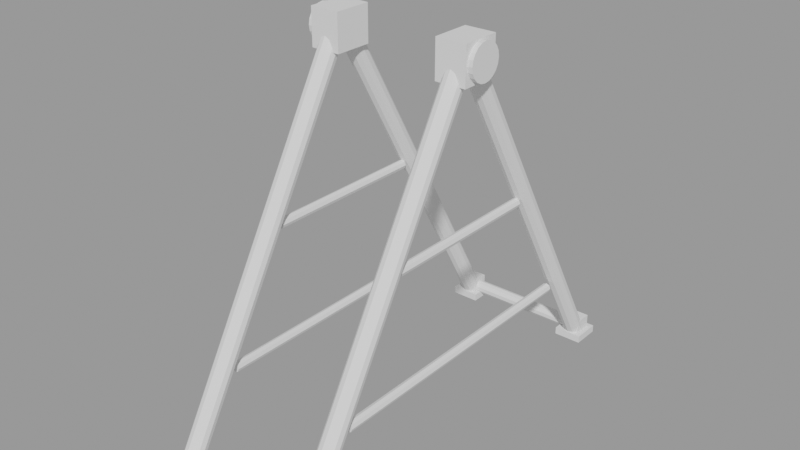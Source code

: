 # Source: roblock_bianglala_statik.blend  (saved by Blender 3.6.14; exported with 4.5.12 LTS)
import bpy
from mathutils import Matrix  # noqa: F401  (used for matrix-valued properties, if any)

bpy.ops.wm.read_factory_settings(use_empty=True)
scene = bpy.context.scene
scene.name = 'BianglalaStatik'

# ---- meshes
me_bianglalastatik_wswhite = bpy.data.meshes.new('BianglalaStatik_WsWhite')
me_bianglalastatik_wswhite.from_pydata([(-8.0, -26.0, 1.072), (-8.0, -2.198, 42.57), (-8.575, -25.86, 0.9955), (-8.575, -2.064, 42.5), (-8.996, -25.5, 0.7861), (-8.996, -1.699, 42.29), (-9.15, -25.0, 0.5), (-9.15, -1.2, 42.0), (-8.996, -24.5, 0.2139), (-8.996, -0.7012, 41.71), (-8.575, -24.14, 0.004534), (-8.575, -0.3361, 41.5), (-8.0, -24.0, -0.07211), (-8.0, -0.2024, 41.43), (-7.425, -24.14, 0.004534), (-7.425, -0.3361, 41.5), (-7.004, -24.5, 0.2139), (-7.004, -0.7012, 41.71), (-6.85, -25.0, 0.5), (-6.85, -1.2, 42.0), (-7.004, -25.5, 0.7861), (-7.004, -1.699, 42.29), (-7.425, -25.86, 0.9955), (-7.425, -2.064, 42.5), (-8.0, 26.0, 1.072), (-8.0, 2.198, 42.57), (-7.425, 25.86, 0.9955), (-7.425, 2.064, 42.5), (-7.004, 25.5, 0.7861), (-7.004, 1.699, 42.29), (-6.85, 25.0, 0.5), (-6.85, 1.2, 42.0), (-7.004, 24.5, 0.2139), (-7.004, 0.7012, 41.71), (-7.425, 24.14, 0.004536), (-7.425, 0.3361, 41.5), (-8.0, 24.0, -0.07211), (-8.0, 0.2024, 41.43), (-8.575, 24.14, 0.004536), (-8.575, 0.3361, 41.5), (-8.996, 24.5, 0.2139), (-8.996, 0.7012, 41.71), (-9.15, 25.0, 0.5), (-9.15, 1.2, 42.0), (-8.996, 25.5, 0.7861), (-8.996, 1.699, 42.29), (-8.575, 25.86, 0.9955), (-8.575, 2.064, 42.5), (8.0, -26.0, 1.072), (8.0, -2.198, 42.57), (7.425, -25.86, 0.9955), (7.425, -2.064, 42.5), (7.004, -25.5, 0.7861), (7.004, -1.699, 42.29), (6.85, -25.0, 0.5), (6.85, -1.2, 42.0), (7.004, -24.5, 0.2139), (7.004, -0.7012, 41.71), (7.425, -24.14, 0.004534), (7.425, -0.3361, 41.5), (8.0, -24.0, -0.07211), (8.0, -0.2024, 41.43), (8.575, -24.14, 0.004534), (8.575, -0.3361, 41.5), (8.996, -24.5, 0.2139), (8.996, -0.7012, 41.71), (9.15, -25.0, 0.5), (9.15, -1.2, 42.0), (8.996, -25.5, 0.7861), (8.996, -1.699, 42.29), (8.575, -25.86, 0.9955), (8.575, -2.064, 42.5), (8.0, 26.0, 1.072), (8.0, 2.198, 42.57), (8.575, 25.86, 0.9955), (8.575, 2.064, 42.5), (8.996, 25.5, 0.7861), (8.996, 1.699, 42.29), (9.15, 25.0, 0.5), (9.15, 1.2, 42.0), (8.996, 24.5, 0.2139), (8.996, 0.7012, 41.71), (8.575, 24.14, 0.004536), (8.575, 0.3361, 41.5), (8.0, 24.0, -0.07211), (8.0, 0.2024, 41.43), (7.425, 24.14, 0.004536), (7.425, 0.3361, 41.5), (7.004, 24.5, 0.2139), (7.004, 0.7012, 41.71), (6.85, 25.0, 0.5), (6.85, 1.2, 42.0), (7.004, 25.5, 0.7861), (7.004, 1.699, 42.29), (7.425, 25.86, 0.9955), (7.425, 2.064, 42.5)], [], [(56, 57, 59, 58), (0, 1, 3, 2), (78, 79, 81, 80), (2, 3, 5, 4), (84, 85, 87, 86), (28, 29, 31, 30), (4, 5, 7, 6), (74, 75, 77, 76), (52, 53, 55, 54), (6, 7, 9, 8), (34, 35, 37, 36), (8, 9, 11, 10), (50, 51, 53, 52), (26, 27, 29, 28), (10, 11, 13, 12), (12, 13, 15, 14), (32, 33, 35, 34), (80, 81, 83, 82), (14, 15, 17, 16), (76, 77, 79, 78), (24, 25, 27, 26), (16, 17, 19, 18), (58, 59, 61, 60), (18, 19, 21, 20), (3, 1, 23, 21, 19, 17, 15, 13, 11, 9, 7, 5), (20, 21, 23, 22), (36, 37, 39, 38), (30, 31, 33, 32), (22, 23, 1, 0), (0, 2, 4, 6, 8, 10, 12, 14, 16, 18, 20, 22), (38, 39, 41, 40), (82, 83, 85, 84), (48, 49, 51, 50), (40, 41, 43, 42), (42, 43, 45, 44), (33, 31, 29, 27, 25, 47, 45, 43, 41, 39, 37, 35), (44, 45, 47, 46), (60, 61, 63, 62), (54, 55, 57, 56), (46, 47, 25, 24), (38, 40, 42, 44, 46, 24, 26, 28, 30, 32, 34, 36), (62, 63, 65, 64), (72, 73, 75, 74), (64, 65, 67, 66), (66, 67, 69, 68), (50, 52, 54, 56, 58, 60, 62, 64, 66, 68, 70, 48), (68, 69, 71, 70), (70, 71, 49, 48), (55, 53, 51, 49, 71, 69, 67, 65, 63, 61, 59, 57), (86, 87, 89, 88), (88, 89, 91, 90), (90, 91, 93, 92), (82, 84, 86, 88, 90, 92, 94, 72, 74, 76, 78, 80), (92, 93, 95, 94), (94, 95, 73, 72), (87, 85, 83, 81, 79, 77, 75, 73, 95, 93, 91, 89)])
me_bianglalastatik_wswhite.update()
me_bianglalastatik_wsdark = bpy.data.meshes.new('BianglalaStatik_WsDark')
me_bianglalastatik_wsdark.from_pydata([(-9.7, -26.7, 0.0), (-9.7, -26.7, 0.9), (-9.7, -23.3, 0.0), (-9.7, -23.3, 0.9), (-6.3, -26.7, 0.0), (-6.3, -26.7, 0.9), (-6.3, -23.3, 0.0), (-6.3, -23.3, 0.9), (-9.7, 23.3, 0.0), (-9.7, 23.3, 0.9), (-9.7, 26.7, 0.0), (-9.7, 26.7, 0.9), (-6.3, 23.3, 0.0), (-6.3, 23.3, 0.9), (-6.3, 26.7, 0.0), (-6.3, 26.7, 0.9), (-9.8, -2.3, 40.8), (-9.8, -2.3, 45.2), (-9.8, 2.3, 40.8), (-9.8, 2.3, 45.2), (-6.2, -2.3, 40.8), (-6.2, -2.3, 45.2), (-6.2, 2.3, 40.8), (-6.2, 2.3, 45.2), (6.3, -26.7, 0.0), (6.3, -26.7, 0.9), (6.3, -23.3, 0.0), (6.3, -23.3, 0.9), (9.7, -26.7, 0.0), (9.7, -26.7, 0.9), (9.7, -23.3, 0.0), (9.7, -23.3, 0.9), (6.3, 23.3, 0.0), (6.3, 23.3, 0.9), (6.3, 26.7, 0.0), (6.3, 26.7, 0.9), (9.7, 23.3, 0.0), (9.7, 23.3, 0.9), (9.7, 26.7, 0.0), (9.7, 26.7, 0.9), (6.2, -2.3, 40.8), (6.2, -2.3, 45.2), (6.2, 2.3, 40.8), (6.2, 2.3, 45.2), (9.8, -2.3, 40.8), (9.8, -2.3, 45.2), (9.8, 2.3, 40.8), (9.8, 2.3, 45.2)], [], [(0, 1, 3, 2), (2, 3, 7, 6), (6, 7, 5, 4), (4, 5, 1, 0), (2, 6, 4, 0), (7, 3, 1, 5), (8, 9, 11, 10), (10, 11, 15, 14), (14, 15, 13, 12), (12, 13, 9, 8), (10, 14, 12, 8), (15, 11, 9, 13), (16, 17, 19, 18), (18, 19, 23, 22), (22, 23, 21, 20), (20, 21, 17, 16), (18, 22, 20, 16), (23, 19, 17, 21), (24, 25, 27, 26), (26, 27, 31, 30), (30, 31, 29, 28), (28, 29, 25, 24), (26, 30, 28, 24), (31, 27, 25, 29), (32, 33, 35, 34), (34, 35, 39, 38), (38, 39, 37, 36), (36, 37, 33, 32), (34, 38, 36, 32), (39, 35, 33, 37), (40, 41, 43, 42), (42, 43, 47, 46), (46, 47, 45, 44), (44, 45, 41, 40), (42, 46, 44, 40), (47, 43, 41, 45)])
me_bianglalastatik_wsdark.update()
me_bianglalastatik_wsblue = bpy.data.meshes.new('BianglalaStatik_WsBlue')
me_bianglalastatik_wsblue.from_pydata([(-9.1, -26.1, 0.9), (-9.1, -26.1, 2.5), (-9.1, -23.9, 0.9), (-9.1, -23.9, 2.5), (-6.9, -26.1, 0.9), (-6.9, -26.1, 2.5), (-6.9, -23.9, 0.9), (-6.9, -23.9, 2.5), (-9.1, 23.9, 0.9), (-9.1, 23.9, 2.5), (-9.1, 26.1, 0.9), (-9.1, 26.1, 2.5), (-6.9, 23.9, 0.9), (-6.9, 23.9, 2.5), (-6.9, 26.1, 0.9), (-6.9, 26.1, 2.5), (6.9, -26.1, 0.9), (6.9, -26.1, 2.5), (-8.0, -17.5, 10.55), (-8.0, 17.5, 10.55), (-8.389, -17.5, 10.39), (-8.389, 17.5, 10.39), (-8.55, -17.5, 10.0), (-8.55, 17.5, 10.0), (-8.389, -17.5, 9.611), (-8.389, 17.5, 9.611), (-8.0, -17.5, 9.45), (-8.0, 17.5, 9.45), (-7.611, -17.5, 9.611), (-7.611, 17.5, 9.611), (-7.45, -17.5, 10.0), (-7.45, 17.5, 10.0), (-7.611, -17.5, 10.39), (-7.611, 17.5, 10.39), (-8.0, -10.0, 24.55), (-8.0, 10.0, 24.55), (-8.389, -10.0, 24.39), (-8.389, 10.0, 24.39), (-8.55, -10.0, 24.0), (-8.55, 10.0, 24.0), (-8.389, -10.0, 23.61), (-8.389, 10.0, 23.61), (-8.0, -10.0, 23.45), (-8.0, 10.0, 23.45), (-7.611, -10.0, 23.61), (-7.611, 10.0, 23.61), (-7.45, -10.0, 24.0), (-7.45, 10.0, 24.0), (-7.611, -10.0, 24.39), (-7.611, 10.0, 24.39), (-10.4, 2.503e-07, 45.1), (-8.8, 2.503e-07, 45.1), (-10.4, 0.6489, 45.0), (-8.8, 0.6489, 45.0), (-10.4, 1.234, 44.7), (-8.8, 1.234, 44.7), (-10.4, 1.699, 44.23), (-8.8, 1.699, 44.23), (-10.4, 1.997, 43.65), (-8.8, 1.997, 43.65), (-10.4, 2.1, 43.0), (-8.8, 2.1, 43.0), (-10.4, 1.997, 42.35), (-8.8, 1.997, 42.35), (-10.4, 1.699, 41.77), (-8.8, 1.699, 41.77), (-10.4, 1.234, 41.3), (-8.8, 1.234, 41.3), (-10.4, 0.6489, 41.0), (-8.8, 0.6489, 41.0), (-10.4, -2.503e-07, 40.9), (-8.8, -2.503e-07, 40.9), (-10.4, -0.6489, 41.0), (-8.8, -0.6489, 41.0), (-10.4, -1.234, 41.3), (-8.8, -1.234, 41.3), (-10.4, -1.699, 41.77), (-8.8, -1.699, 41.77), (-10.4, -1.997, 42.35), (-8.8, -1.997, 42.35), (-10.4, -2.1, 43.0), (-8.8, -2.1, 43.0), (-10.4, -1.997, 43.65), (-8.8, -1.997, 43.65), (-10.4, -1.699, 44.23), (-8.8, -1.699, 44.23), (-10.4, -1.234, 44.7), (-8.8, -1.234, 44.7), (-10.4, -0.6489, 45.0), (-8.8, -0.6489, 45.0), (6.9, -23.9, 0.9), (6.9, -23.9, 2.5), (9.1, -26.1, 0.9), (9.1, -26.1, 2.5), (9.1, -23.9, 0.9), (9.1, -23.9, 2.5), (6.9, 23.9, 0.9), (6.9, 23.9, 2.5), (6.9, 26.1, 0.9), (6.9, 26.1, 2.5), (9.1, 23.9, 0.9), (9.1, 23.9, 2.5), (9.1, 26.1, 0.9), (9.1, 26.1, 2.5), (8.0, -17.5, 10.55), (8.0, 17.5, 10.55), (7.611, -17.5, 10.39), (7.611, 17.5, 10.39), (7.45, -17.5, 10.0), (7.45, 17.5, 10.0), (7.611, -17.5, 9.611), (7.611, 17.5, 9.611), (8.0, -17.5, 9.45), (8.0, 17.5, 9.45), (8.389, -17.5, 9.611), (8.389, 17.5, 9.611), (8.55, -17.5, 10.0), (8.55, 17.5, 10.0), (8.389, -17.5, 10.39), (8.389, 17.5, 10.39), (8.0, -10.0, 24.55), (8.0, 10.0, 24.55), (7.611, -10.0, 24.39), (7.611, 10.0, 24.39), (7.45, -10.0, 24.0), (7.45, 10.0, 24.0), (7.611, -10.0, 23.61), (7.611, 10.0, 23.61), (8.0, -10.0, 23.45), (8.0, 10.0, 23.45), (8.389, -10.0, 23.61), (8.389, 10.0, 23.61), (8.55, -10.0, 24.0), (8.55, 10.0, 24.0), (8.389, -10.0, 24.39), (8.389, 10.0, 24.39), (8.8, 2.503e-07, 45.1), (10.4, 2.503e-07, 45.1), (8.8, 0.6489, 45.0), (10.4, 0.6489, 45.0), (8.8, 1.234, 44.7), (10.4, 1.234, 44.7), (8.8, 1.699, 44.23), (10.4, 1.699, 44.23), (8.8, 1.997, 43.65), (10.4, 1.997, 43.65), (8.8, 2.1, 43.0), (10.4, 2.1, 43.0), (8.8, 1.997, 42.35), (10.4, 1.997, 42.35), (8.8, 1.699, 41.77), (10.4, 1.699, 41.77), (8.8, 1.234, 41.3), (10.4, 1.234, 41.3), (8.8, 0.6489, 41.0), (10.4, 0.6489, 41.0), (8.8, -2.503e-07, 40.9), (10.4, -2.503e-07, 40.9), (8.8, -0.6489, 41.0), (10.4, -0.6489, 41.0), (8.8, -1.234, 41.3), (10.4, -1.234, 41.3), (8.8, -1.699, 41.77), (10.4, -1.699, 41.77), (8.8, -1.997, 42.35), (10.4, -1.997, 42.35), (8.8, -2.1, 43.0), (10.4, -2.1, 43.0), (8.8, -1.997, 43.65), (10.4, -1.997, 43.65), (8.8, -1.699, 44.23), (10.4, -1.699, 44.23), (8.8, -1.234, 44.7), (10.4, -1.234, 44.7), (8.8, -0.6489, 45.0), (10.4, -0.6489, 45.0), (-8.0, -25.0, 2.1), (8.0, -25.0, 2.1), (-8.0, -24.53, 1.947), (8.0, -24.53, 1.947), (-8.0, -24.24, 1.547), (8.0, -24.24, 1.547), (-8.0, -24.24, 1.053), (8.0, -24.24, 1.053), (-8.0, -24.53, 0.6528), (8.0, -24.53, 0.6528), (-8.0, -25.0, 0.5), (8.0, -25.0, 0.5), (-8.0, -25.47, 0.6528), (8.0, -25.47, 0.6528), (-8.0, -25.76, 1.053), (8.0, -25.76, 1.053), (-8.0, -25.76, 1.547), (8.0, -25.76, 1.547), (-8.0, -25.47, 1.947), (8.0, -25.47, 1.947), (-8.0, 25.0, 2.1), (8.0, 25.0, 2.1), (-8.0, 25.47, 1.947), (8.0, 25.47, 1.947), (-8.0, 25.76, 1.547), (8.0, 25.76, 1.547), (-8.0, 25.76, 1.053), (8.0, 25.76, 1.053), (-8.0, 25.47, 0.6528), (8.0, 25.47, 0.6528), (-8.0, 25.0, 0.5), (8.0, 25.0, 0.5), (-8.0, 24.53, 0.6528), (8.0, 24.53, 0.6528), (-8.0, 24.24, 1.053), (8.0, 24.24, 1.053), (-8.0, 24.24, 1.547), (8.0, 24.24, 1.547), (-8.0, 24.53, 1.947), (8.0, 24.53, 1.947)], [], [(0, 1, 3, 2), (2, 3, 7, 6), (6, 7, 5, 4), (4, 5, 1, 0), (2, 6, 4, 0), (7, 3, 1, 5), (8, 9, 11, 10), (10, 11, 15, 14), (14, 15, 13, 12), (12, 13, 9, 8), (10, 14, 12, 8), (15, 11, 9, 13), (128, 129, 131, 130), (106, 107, 109, 108), (18, 19, 21, 20), (42, 43, 45, 44), (36, 37, 39, 38), (20, 21, 23, 22), (40, 41, 43, 42), (122, 123, 125, 124), (22, 23, 25, 24), (142, 143, 145, 144), (136, 137, 139, 138), (24, 25, 27, 26), (140, 141, 143, 142), (34, 35, 37, 36), (26, 27, 29, 28), (38, 39, 41, 40), (104, 105, 107, 106), (28, 29, 31, 30), (21, 19, 33, 31, 29, 27, 25, 23), (118, 119, 105, 104), (30, 31, 33, 32), (50, 51, 53, 52), (56, 57, 59, 58), (32, 33, 19, 18), (18, 20, 22, 24, 26, 28, 30, 32), (54, 55, 57, 56), (44, 45, 47, 46), (202, 203, 205, 204), (38, 40, 42, 44, 46, 48, 34, 36), (46, 47, 49, 48), (52, 53, 55, 54), (58, 59, 61, 60), (48, 49, 35, 34), (45, 43, 41, 39, 37, 35, 49, 47), (116, 117, 119, 118), (60, 61, 63, 62), (118, 104, 106, 108, 110, 112, 114, 116), (186, 187, 189, 188), (62, 63, 65, 64), (210, 211, 213, 212), (103, 99, 97, 101), (64, 65, 67, 66), (114, 115, 117, 116), (98, 102, 100, 96), (66, 67, 69, 68), (124, 125, 127, 126), (100, 101, 97, 96), (68, 69, 71, 70), (184, 185, 187, 186), (102, 103, 101, 100), (70, 71, 73, 72), (112, 113, 115, 114), (98, 99, 103, 102), (72, 73, 75, 74), (212, 213, 215, 214), (96, 97, 99, 98), (74, 75, 77, 76), (120, 121, 123, 122), (95, 91, 17, 93), (76, 77, 79, 78), (110, 111, 113, 112), (90, 94, 92, 16), (78, 79, 81, 80), (92, 93, 17, 16), (80, 81, 83, 82), (94, 95, 93, 92), (82, 83, 85, 84), (108, 109, 111, 110), (90, 91, 95, 94), (84, 85, 87, 86), (55, 53, 51, 89, 87, 85, 83, 81, 79, 77, 75, 73, 71, 69, 67, 65, 63, 61, 59, 57), (16, 17, 91, 90), (86, 87, 89, 88), (105, 119, 117, 115, 113, 111, 109, 107), (126, 127, 129, 128), (88, 89, 51, 50), (56, 58, 60, 62, 64, 66, 68, 70, 72, 74, 76, 78, 80, 82, 84, 86, 88, 50, 52, 54), (130, 131, 133, 132), (128, 130, 132, 134, 120, 122, 124, 126), (132, 133, 135, 134), (138, 139, 141, 140), (144, 145, 147, 146), (134, 135, 121, 120), (127, 125, 123, 121, 135, 133, 131, 129), (208, 209, 211, 210), (146, 147, 149, 148), (148, 149, 151, 150), (188, 190, 192, 194, 176, 178, 180, 182, 184, 186), (182, 183, 185, 184), (150, 151, 153, 152), (194, 195, 177, 176), (198, 199, 201, 200), (152, 153, 155, 154), (204, 205, 207, 206), (154, 155, 157, 156), (180, 181, 183, 182), (156, 157, 159, 158), (192, 193, 195, 194), (158, 159, 161, 160), (160, 161, 163, 162), (189, 187, 185, 183, 181, 179, 177, 195, 193, 191), (178, 179, 181, 180), (162, 163, 165, 164), (190, 191, 193, 192), (164, 165, 167, 166), (166, 167, 169, 168), (176, 177, 179, 178), (168, 169, 171, 170), (188, 189, 191, 190), (200, 201, 203, 202), (170, 171, 173, 172), (139, 137, 175, 173, 171, 169, 167, 165, 163, 161, 159, 157, 155, 153, 151, 149, 147, 145, 143, 141), (206, 207, 209, 208), (172, 173, 175, 174), (213, 211, 209, 207, 205, 203, 201, 199, 197, 215), (196, 197, 199, 198), (174, 175, 137, 136), (144, 146, 148, 150, 152, 154, 156, 158, 160, 162, 164, 166, 168, 170, 172, 174, 136, 138, 140, 142), (214, 215, 197, 196), (210, 212, 214, 196, 198, 200, 202, 204, 206, 208)])
me_bianglalastatik_wsblue.update()

# ---- objects
ob_wswhite = bpy.data.objects.new('WsWhite', me_bianglalastatik_wswhite)
ob_wsdark = bpy.data.objects.new('WsDark', me_bianglalastatik_wsdark)
ob_wsblue = bpy.data.objects.new('WsBlue', me_bianglalastatik_wsblue)

# ---- transforms, parenting, visibility, modifiers, constraints
ob_wswhite.location = (0.0, 0.0, 0.0)
ob_wsdark.location = (0.0, 0.0, 0.0)
ob_wsblue.location = (0.0, 0.0, 0.0)

# ---- collection membership
scene.collection.objects.link(ob_wswhite)
scene.collection.objects.link(ob_wsdark)
scene.collection.objects.link(ob_wsblue)

# ---- scene / render settings (as saved in the file)
scene.frame_start = 1; scene.frame_end = 250; scene.frame_set(1)
scene.render.engine = 'BLENDER_EEVEE_NEXT'
scene.render.image_settings.exr_codec = 'NONE'
scene.render.simplify_subdivision_render = 0
scene.render.simplify_child_particles_render = 0.0
scene.cycles.sampling_pattern = 'TABULATED_SOBOL'
scene.eevee.use_shadows = False
scene.view_settings.view_transform = 'Filmic'
bpy.context.view_layer.update()

# ---- added for rendering (the .blend has no active camera and no usable light): camera, sun + grey world if the file has none
cam_auto = bpy.data.cameras.new('AutoCamera')
cam_auto.lens = 50.0
cam_auto.sensor_width = 36.0
cam_auto.clip_end = 1185.88
ob_auto_camera = bpy.data.objects.new('AutoCamera', cam_auto)
scene.collection.objects.link(ob_auto_camera)
ob_auto_camera.location = (67.5716, -81.0859, 76.6212)
ob_auto_camera.rotation_euler = (1.09748, -7.21219e-08, 0.694738)
scene.camera = ob_auto_camera
light_auto_sun = bpy.data.lights.new('AutoSun', 'SUN')
light_auto_sun.energy = 3.0
light_auto_sun.angle = 0.0523599
ob_auto_sun = bpy.data.objects.new('AutoSun', light_auto_sun)
scene.collection.objects.link(ob_auto_sun)
ob_auto_sun.rotation_euler = (0.872665, 0.174533, 0.523599)
if scene.world is None:
    world_auto = bpy.data.worlds.new('AutoWorld')
    world_auto.color = (0.3, 0.3, 0.3)
    scene.world = world_auto
bpy.context.view_layer.update()
